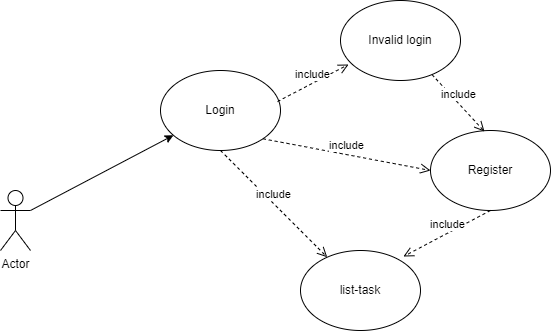

The diagram above was exported from draw.io. Its source (the exported page's mxGraphModel, read from the mxfile embedded in the PNG):
<mxGraphModel dx="887" dy="446" grid="1" gridSize="10" guides="1" tooltips="1" connect="1" arrows="1" fold="1" page="1" pageScale="1" pageWidth="827" pageHeight="1169" math="0" shadow="0">
  <root>
    <mxCell id="0" />
    <mxCell id="1" parent="0" />
    <mxCell id="QlK8YHaUQFH_2hObMofd-1" value="Actor" style="shape=umlActor;verticalLabelPosition=bottom;verticalAlign=top;html=1;outlineConnect=0;" vertex="1" parent="1">
      <mxGeometry x="90" y="250" width="30" height="60" as="geometry" />
    </mxCell>
    <mxCell id="QlK8YHaUQFH_2hObMofd-2" value="Login" style="ellipse;whiteSpace=wrap;html=1;" vertex="1" parent="1">
      <mxGeometry x="250" y="130" width="120" height="80" as="geometry" />
    </mxCell>
    <mxCell id="QlK8YHaUQFH_2hObMofd-3" value="Register" style="ellipse;whiteSpace=wrap;html=1;" vertex="1" parent="1">
      <mxGeometry x="520" y="190" width="120" height="80" as="geometry" />
    </mxCell>
    <mxCell id="QlK8YHaUQFH_2hObMofd-4" value="" style="endArrow=classic;html=1;rounded=0;exitX=1;exitY=0.3333333333333333;exitDx=0;exitDy=0;exitPerimeter=0;" edge="1" parent="1" source="QlK8YHaUQFH_2hObMofd-1" target="QlK8YHaUQFH_2hObMofd-2">
      <mxGeometry width="50" height="50" relative="1" as="geometry">
        <mxPoint x="390" y="260" as="sourcePoint" />
        <mxPoint x="440" y="210" as="targetPoint" />
      </mxGeometry>
    </mxCell>
    <mxCell id="QlK8YHaUQFH_2hObMofd-6" value="include" style="html=1;verticalAlign=bottom;endArrow=open;dashed=1;endSize=8;curved=0;rounded=0;exitX=1;exitY=1;exitDx=0;exitDy=0;entryX=0;entryY=0.5;entryDx=0;entryDy=0;" edge="1" parent="1" source="QlK8YHaUQFH_2hObMofd-2" target="QlK8YHaUQFH_2hObMofd-3">
      <mxGeometry relative="1" as="geometry">
        <mxPoint x="460" y="230" as="sourcePoint" />
        <mxPoint x="380" y="230" as="targetPoint" />
      </mxGeometry>
    </mxCell>
    <mxCell id="QlK8YHaUQFH_2hObMofd-7" value="Invalid login" style="ellipse;whiteSpace=wrap;html=1;" vertex="1" parent="1">
      <mxGeometry x="430" y="60" width="120" height="80" as="geometry" />
    </mxCell>
    <mxCell id="QlK8YHaUQFH_2hObMofd-8" value="include" style="html=1;verticalAlign=bottom;endArrow=open;dashed=1;endSize=8;curved=0;rounded=0;exitX=0.975;exitY=0.388;exitDx=0;exitDy=0;entryX=0.067;entryY=0.8;entryDx=0;entryDy=0;exitPerimeter=0;entryPerimeter=0;" edge="1" parent="1" source="QlK8YHaUQFH_2hObMofd-2" target="QlK8YHaUQFH_2hObMofd-7">
      <mxGeometry relative="1" as="geometry">
        <mxPoint x="362" y="208" as="sourcePoint" />
        <mxPoint x="530" y="240" as="targetPoint" />
      </mxGeometry>
    </mxCell>
    <mxCell id="QlK8YHaUQFH_2hObMofd-9" value="include" style="html=1;verticalAlign=bottom;endArrow=open;dashed=1;endSize=8;curved=0;rounded=0;entryX=0.45;entryY=0.013;entryDx=0;entryDy=0;entryPerimeter=0;" edge="1" parent="1" source="QlK8YHaUQFH_2hObMofd-7" target="QlK8YHaUQFH_2hObMofd-3">
      <mxGeometry relative="1" as="geometry">
        <mxPoint x="377" y="171" as="sourcePoint" />
        <mxPoint x="448" y="134" as="targetPoint" />
      </mxGeometry>
    </mxCell>
    <mxCell id="QlK8YHaUQFH_2hObMofd-10" value="list-task" style="ellipse;whiteSpace=wrap;html=1;" vertex="1" parent="1">
      <mxGeometry x="390" y="310" width="120" height="80" as="geometry" />
    </mxCell>
    <mxCell id="QlK8YHaUQFH_2hObMofd-11" value="include" style="html=1;verticalAlign=bottom;endArrow=open;dashed=1;endSize=8;curved=0;rounded=0;exitX=0.5;exitY=1;exitDx=0;exitDy=0;" edge="1" parent="1" source="QlK8YHaUQFH_2hObMofd-2" target="QlK8YHaUQFH_2hObMofd-10">
      <mxGeometry relative="1" as="geometry">
        <mxPoint x="362" y="208" as="sourcePoint" />
        <mxPoint x="530" y="240" as="targetPoint" />
      </mxGeometry>
    </mxCell>
    <mxCell id="QlK8YHaUQFH_2hObMofd-12" value="include" style="html=1;verticalAlign=bottom;endArrow=open;dashed=1;endSize=8;curved=0;rounded=0;entryX=0.858;entryY=0.075;entryDx=0;entryDy=0;entryPerimeter=0;exitX=0.5;exitY=1;exitDx=0;exitDy=0;" edge="1" parent="1" source="QlK8YHaUQFH_2hObMofd-3" target="QlK8YHaUQFH_2hObMofd-10">
      <mxGeometry relative="1" as="geometry">
        <mxPoint x="531" y="144" as="sourcePoint" />
        <mxPoint x="584" y="201" as="targetPoint" />
      </mxGeometry>
    </mxCell>
  </root>
</mxGraphModel>